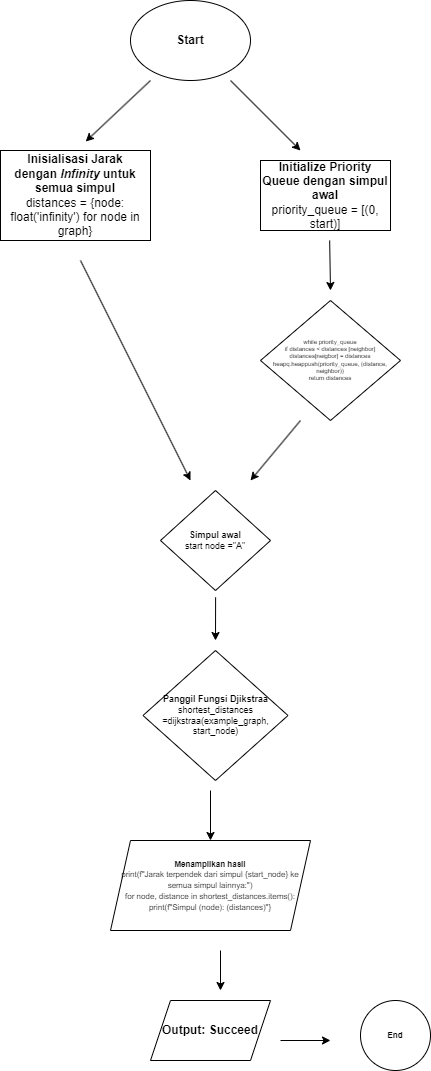

The diagram above was exported from draw.io. Its source (the exported page's mxGraphModel, read from the mxfile embedded in the PNG):
<mxGraphModel dx="1050" dy="574" grid="1" gridSize="10" guides="1" tooltips="1" connect="1" arrows="1" fold="1" page="1" pageScale="1" pageWidth="850" pageHeight="1100" math="0" shadow="0">
  <root>
    <mxCell id="0" />
    <mxCell id="1" parent="0" />
    <mxCell id="2" value="&lt;b&gt;Start&lt;/b&gt;" style="ellipse;whiteSpace=wrap;html=1;" parent="1" vertex="1">
      <mxGeometry x="330" y="20" width="120" height="80" as="geometry" />
    </mxCell>
    <mxCell id="3" value="" style="endArrow=classic;html=1;entryX=0.568;entryY=-0.1;entryDx=0;entryDy=0;entryPerimeter=0;" parent="1" target="4" edge="1">
      <mxGeometry width="50" height="50" relative="1" as="geometry">
        <mxPoint x="350" y="100" as="sourcePoint" />
        <mxPoint x="390" y="170" as="targetPoint" />
        <Array as="points" />
      </mxGeometry>
    </mxCell>
    <mxCell id="4" value="&lt;b&gt;Inisialisasi Jarak dengan&lt;i&gt;&amp;nbsp;Infinity &lt;/i&gt;untuk semua simpul&lt;/b&gt;&lt;br&gt;distances = {node: float('infinity') for node in graph}" style="rounded=0;whiteSpace=wrap;html=1;" parent="1" vertex="1">
      <mxGeometry x="200" y="170" width="150" height="90" as="geometry" />
    </mxCell>
    <mxCell id="6" value="" style="endArrow=classic;html=1;" parent="1" edge="1">
      <mxGeometry width="50" height="50" relative="1" as="geometry">
        <mxPoint x="430" y="100" as="sourcePoint" />
        <mxPoint x="500" y="170" as="targetPoint" />
        <Array as="points" />
      </mxGeometry>
    </mxCell>
    <mxCell id="7" value="&lt;b&gt;Initialize Priority Queue dengan simpul awal&lt;/b&gt;&lt;br&gt;priority_queue = [(0, start)]" style="rounded=0;whiteSpace=wrap;html=1;" parent="1" vertex="1">
      <mxGeometry x="460" y="180" width="130" height="70" as="geometry" />
    </mxCell>
    <mxCell id="9" value="" style="endArrow=classic;html=1;exitX=0.532;exitY=1.143;exitDx=0;exitDy=0;exitPerimeter=0;" parent="1" source="7" edge="1">
      <mxGeometry width="50" height="50" relative="1" as="geometry">
        <mxPoint x="360" y="290" as="sourcePoint" />
        <mxPoint x="530" y="310" as="targetPoint" />
        <Array as="points" />
      </mxGeometry>
    </mxCell>
    <mxCell id="16" value="while priority_queue&lt;br&gt;if distances &amp;lt; distances [neighbor]&lt;br&gt;distances[neigbor] = distances&lt;br&gt;heapq.heappush(priority_queue, (distance, neighbor))&lt;br&gt;return distances" style="rhombus;whiteSpace=wrap;html=1;fontSize=6;" parent="1" vertex="1">
      <mxGeometry x="460" y="320" width="140" height="120" as="geometry" />
    </mxCell>
    <mxCell id="17" value="&lt;font style=&quot;font-size: 9px;&quot;&gt;&lt;b&gt;Simpul awal&lt;/b&gt;&lt;br&gt;start node =&quot;A&quot;&lt;br&gt;&lt;/font&gt;" style="rhombus;whiteSpace=wrap;html=1;fontSize=6;" parent="1" vertex="1">
      <mxGeometry x="360" y="510" width="110" height="100" as="geometry" />
    </mxCell>
    <mxCell id="18" value="" style="endArrow=classic;html=1;fontSize=6;" parent="1" edge="1">
      <mxGeometry width="50" height="50" relative="1" as="geometry">
        <mxPoint x="280" y="280" as="sourcePoint" />
        <mxPoint x="390" y="500" as="targetPoint" />
      </mxGeometry>
    </mxCell>
    <mxCell id="19" value="" style="endArrow=classic;html=1;fontSize=6;" parent="1" edge="1">
      <mxGeometry width="50" height="50" relative="1" as="geometry">
        <mxPoint x="500" y="440" as="sourcePoint" />
        <mxPoint x="450" y="500" as="targetPoint" />
      </mxGeometry>
    </mxCell>
    <mxCell id="20" value="&lt;b&gt;Panggil Fungsi Djikstraa&lt;/b&gt;&lt;br&gt;shortest_distances =dijkstraa(example_graph, start_node)" style="rhombus;whiteSpace=wrap;html=1;fontSize=9;" parent="1" vertex="1">
      <mxGeometry x="342.5" y="670" width="145" height="130" as="geometry" />
    </mxCell>
    <mxCell id="21" value="" style="endArrow=classic;html=1;fontSize=9;exitX=0.501;exitY=1.068;exitDx=0;exitDy=0;exitPerimeter=0;" parent="1" source="17" edge="1">
      <mxGeometry width="50" height="50" relative="1" as="geometry">
        <mxPoint x="420" y="620" as="sourcePoint" />
        <mxPoint x="415" y="660" as="targetPoint" />
      </mxGeometry>
    </mxCell>
    <mxCell id="22" value="" style="endArrow=classic;html=1;fontSize=9;" parent="1" target="23" edge="1">
      <mxGeometry width="50" height="50" relative="1" as="geometry">
        <mxPoint x="410" y="810" as="sourcePoint" />
        <mxPoint x="410" y="870" as="targetPoint" />
      </mxGeometry>
    </mxCell>
    <mxCell id="23" value="&lt;font style=&quot;font-size: 8px;&quot;&gt;&lt;b&gt;Menampilkan hasil&lt;/b&gt;&lt;br&gt;print(f&quot;Jarak terpendek dari simpul {start_node} ke semua simpul lainnya:&quot;)&lt;br&gt;for node, distance in shortest_distances.items():&lt;br&gt;print(f&quot;Simpul (node): (distances)&quot;}&lt;/font&gt;" style="shape=parallelogram;perimeter=parallelogramPerimeter;whiteSpace=wrap;html=1;fixedSize=1;fontSize=9;" parent="1" vertex="1">
      <mxGeometry x="310" y="860" width="200" height="90" as="geometry" />
    </mxCell>
    <mxCell id="24" value="" style="endArrow=classic;html=1;fontSize=8;" parent="1" edge="1">
      <mxGeometry width="50" height="50" relative="1" as="geometry">
        <mxPoint x="420" y="970" as="sourcePoint" />
        <mxPoint x="420" y="1010" as="targetPoint" />
      </mxGeometry>
    </mxCell>
    <mxCell id="26" value="" style="endArrow=classic;html=1;fontSize=8;" parent="1" edge="1">
      <mxGeometry width="50" height="50" relative="1" as="geometry">
        <mxPoint x="480" y="1060" as="sourcePoint" />
        <mxPoint x="530" y="1060" as="targetPoint" />
      </mxGeometry>
    </mxCell>
    <mxCell id="28" value="&lt;b&gt;End&lt;/b&gt;" style="ellipse;whiteSpace=wrap;html=1;aspect=fixed;fontSize=8;" parent="1" vertex="1">
      <mxGeometry x="560" y="1020" width="70" height="70" as="geometry" />
    </mxCell>
    <mxCell id="29" value="&lt;b&gt;Output: Succeed&lt;/b&gt;" style="shape=parallelogram;perimeter=parallelogramPerimeter;whiteSpace=wrap;html=1;fixedSize=1;" parent="1" vertex="1">
      <mxGeometry x="350" y="1020" width="120" height="60" as="geometry" />
    </mxCell>
  </root>
</mxGraphModel>